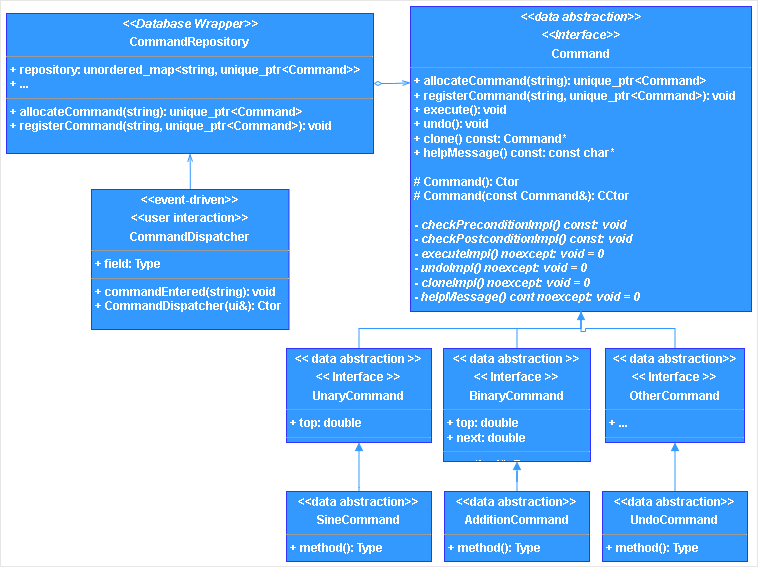

The diagram above was exported from draw.io. Its source (the exported page's mxGraphModel, read from the mxfile embedded in the PNG):
<mxGraphModel dx="1138" dy="510" grid="0" gridSize="10" guides="1" tooltips="1" connect="1" arrows="1" fold="1" page="1" pageScale="1" pageWidth="850" pageHeight="1100" math="0" shadow="0">
  <root>
    <mxCell id="0" />
    <mxCell id="1" parent="0" />
    <mxCell id="up_DHZHKlPlkTLnJTqVL-1" value="" style="rounded=0;whiteSpace=wrap;html=1;fontColor=#007FFF;strokeColor=#E6E6E6;fillColor=none;" vertex="1" parent="1">
      <mxGeometry x="73" y="257" width="757" height="566" as="geometry" />
    </mxCell>
    <mxCell id="lM-cr55NFm697q9sTs3_-13" style="edgeStyle=orthogonalEdgeStyle;rounded=0;orthogonalLoop=1;jettySize=auto;html=1;entryX=0;entryY=0.25;entryDx=0;entryDy=0;endArrow=openThin;endFill=0;startArrow=diamondThin;startFill=0;strokeColor=#3399FF;" parent="1" source="lM-cr55NFm697q9sTs3_-10" edge="1" target="lM-cr55NFm697q9sTs3_-11">
      <mxGeometry relative="1" as="geometry">
        <mxPoint x="510" y="340.25" as="targetPoint" />
      </mxGeometry>
    </mxCell>
    <mxCell id="lM-cr55NFm697q9sTs3_-10" value="&lt;p style=&quot;margin:0px;margin-top:4px;text-align:center;&quot;&gt;&lt;i&gt;&lt;b&gt;&lt;font color=&quot;#ffffff&quot;&gt;&amp;lt;&amp;lt;Database Wrapper&amp;gt;&amp;gt;&lt;/font&gt;&lt;/b&gt;&lt;/i&gt;&lt;/p&gt;&lt;p style=&quot;margin:0px;margin-top:4px;text-align:center;&quot;&gt;&lt;b&gt;&lt;font color=&quot;#ffffff&quot;&gt;CommandRepository&lt;/font&gt;&lt;/b&gt;&lt;/p&gt;&lt;hr size=&quot;1&quot;&gt;&lt;p style=&quot;margin:0px;margin-left:4px;&quot;&gt;&lt;b&gt;&lt;font color=&quot;#ffffff&quot;&gt;+ repository: unordered_map&amp;lt;string, unique_ptr&amp;lt;Command&amp;gt;&amp;gt;&lt;br&gt;+ ...&lt;/font&gt;&lt;/b&gt;&lt;/p&gt;&lt;hr size=&quot;1&quot;&gt;&lt;p style=&quot;margin:0px;margin-left:4px;&quot;&gt;&lt;b&gt;&lt;font color=&quot;#ffffff&quot;&gt;+ allocateCommand(string): unique_ptr&amp;lt;Command&amp;gt;&lt;br&gt;+ registerCommand(string, unique_ptr&amp;lt;Command&amp;gt;): void&lt;/font&gt;&lt;/b&gt;&lt;/p&gt;" style="verticalAlign=top;align=left;overflow=fill;fontSize=12;fontFamily=Helvetica;html=1;strokeColor=#3333FF;fillColor=#3399FF;" parent="1" vertex="1">
      <mxGeometry x="79" y="270" width="367" height="140" as="geometry" />
    </mxCell>
    <mxCell id="lM-cr55NFm697q9sTs3_-11" value="&lt;p style=&quot;margin:0px;margin-top:4px;text-align:center;&quot;&gt;&lt;i&gt;&lt;b&gt;&lt;font color=&quot;#ffffff&quot;&gt;&amp;lt;&amp;lt;data abstraction&amp;gt;&amp;gt;&lt;/font&gt;&lt;/b&gt;&lt;/i&gt;&lt;/p&gt;&lt;p style=&quot;margin:0px;margin-top:4px;text-align:center;&quot;&gt;&lt;i&gt;&lt;b&gt;&lt;font color=&quot;#ffffff&quot;&gt;&amp;lt;&amp;lt;Interface&amp;gt;&amp;gt;&lt;/font&gt;&lt;/b&gt;&lt;/i&gt;&lt;/p&gt;&lt;p style=&quot;margin:0px;margin-top:4px;text-align:center;&quot;&gt;&lt;b&gt;&lt;font color=&quot;#ffffff&quot;&gt;Command&lt;/font&gt;&lt;/b&gt;&lt;/p&gt;&lt;hr size=&quot;1&quot;&gt;&lt;p style=&quot;margin:0px;margin-left:4px;&quot;&gt;&lt;/p&gt;&lt;p style=&quot;margin:0px;margin-left:4px;&quot;&gt;&lt;b&gt;&lt;font color=&quot;#ffffff&quot;&gt;+ allocateCommand(string): unique_ptr&amp;lt;Command&amp;gt;&lt;br&gt;+ registerCommand(string, unique_ptr&amp;lt;Command&amp;gt;): void&lt;/font&gt;&lt;/b&gt;&lt;/p&gt;&lt;p style=&quot;margin:0px;margin-left:4px;&quot;&gt;&lt;b&gt;&lt;font color=&quot;#ffffff&quot;&gt;+ execute(): void&lt;/font&gt;&lt;/b&gt;&lt;/p&gt;&lt;p style=&quot;margin:0px;margin-left:4px;&quot;&gt;&lt;b&gt;&lt;font color=&quot;#ffffff&quot;&gt;+ undo(): void&lt;/font&gt;&lt;/b&gt;&lt;/p&gt;&lt;p style=&quot;margin:0px;margin-left:4px;&quot;&gt;&lt;b&gt;&lt;font color=&quot;#ffffff&quot;&gt;+ clone() const: Command*&lt;/font&gt;&lt;/b&gt;&lt;/p&gt;&lt;p style=&quot;margin:0px;margin-left:4px;&quot;&gt;&lt;b&gt;&lt;font color=&quot;#ffffff&quot;&gt;+ helpMessage() const: const char*&lt;/font&gt;&lt;/b&gt;&lt;/p&gt;&lt;p style=&quot;margin:0px;margin-left:4px;&quot;&gt;&lt;b&gt;&lt;font color=&quot;#ffffff&quot;&gt;&lt;br&gt;&lt;/font&gt;&lt;/b&gt;&lt;/p&gt;&lt;p style=&quot;margin:0px;margin-left:4px;&quot;&gt;&lt;b&gt;&lt;font color=&quot;#ffffff&quot;&gt;# Command(): Ctor&lt;/font&gt;&lt;/b&gt;&lt;/p&gt;&lt;p style=&quot;margin:0px;margin-left:4px;&quot;&gt;&lt;b&gt;&lt;font color=&quot;#ffffff&quot;&gt;# Command(const Command&amp;amp;): CCtor&lt;/font&gt;&lt;/b&gt;&lt;/p&gt;&lt;p style=&quot;margin:0px;margin-left:4px;&quot;&gt;&lt;b&gt;&lt;font color=&quot;#ffffff&quot;&gt;&lt;br&gt;&lt;/font&gt;&lt;/b&gt;&lt;/p&gt;&lt;p style=&quot;margin:0px;margin-left:4px;&quot;&gt;&lt;i&gt;&lt;b&gt;&lt;font color=&quot;#ffffff&quot;&gt;- checkPreconditionImpl() const: void&lt;/font&gt;&lt;/b&gt;&lt;/i&gt;&lt;/p&gt;&lt;p style=&quot;margin:0px;margin-left:4px;&quot;&gt;&lt;i&gt;&lt;b&gt;&lt;font color=&quot;#ffffff&quot;&gt;- checkPostconditionImpl() const: void&lt;/font&gt;&lt;/b&gt;&lt;/i&gt;&lt;/p&gt;&lt;p style=&quot;margin:0px;margin-left:4px;&quot;&gt;&lt;i&gt;&lt;b&gt;&lt;font color=&quot;#ffffff&quot;&gt;- executeImpl() noexcept: void = 0&lt;/font&gt;&lt;/b&gt;&lt;/i&gt;&lt;/p&gt;&lt;p style=&quot;margin:0px;margin-left:4px;&quot;&gt;&lt;i&gt;&lt;b&gt;&lt;font color=&quot;#ffffff&quot;&gt;- undoImpl() noexcept: void = 0&lt;/font&gt;&lt;/b&gt;&lt;/i&gt;&lt;/p&gt;&lt;p style=&quot;margin:0px;margin-left:4px;&quot;&gt;&lt;i&gt;&lt;b&gt;&lt;font color=&quot;#ffffff&quot;&gt;- cloneImpl() noexcept: void = 0&lt;/font&gt;&lt;/b&gt;&lt;/i&gt;&lt;/p&gt;&lt;p style=&quot;margin:0px;margin-left:4px;&quot;&gt;&lt;i&gt;&lt;b&gt;&lt;font color=&quot;#ffffff&quot;&gt;- helpMessage() cont noexcept: void = 0&lt;/font&gt;&lt;/b&gt;&lt;/i&gt;&lt;/p&gt;" style="verticalAlign=top;align=left;overflow=fill;fontSize=12;fontFamily=Helvetica;html=1;strokeColor=#3333FF;fillColor=#3399FF;" parent="1" vertex="1">
      <mxGeometry x="483" y="263" width="341" height="305" as="geometry" />
    </mxCell>
    <mxCell id="1n-eFEoyo4Ov7Ka9Sh4u-2" style="edgeStyle=orthogonalEdgeStyle;rounded=0;orthogonalLoop=1;jettySize=auto;html=1;entryX=0.5;entryY=1;entryDx=0;entryDy=0;startArrow=none;startFill=0;endArrow=block;endFill=1;strokeColor=#3399FF;" parent="1" source="1n-eFEoyo4Ov7Ka9Sh4u-1" target="lM-cr55NFm697q9sTs3_-11" edge="1">
      <mxGeometry relative="1" as="geometry">
        <Array as="points">
          <mxPoint x="432" y="585" />
          <mxPoint x="654" y="585" />
        </Array>
      </mxGeometry>
    </mxCell>
    <mxCell id="1n-eFEoyo4Ov7Ka9Sh4u-1" value="&lt;p style=&quot;margin:0px;margin-top:4px;text-align:center;&quot;&gt;&lt;font color=&quot;#ffffff&quot;&gt;&lt;b&gt;&amp;lt;&amp;lt; data abstraction &amp;gt;&amp;gt;&lt;/b&gt;&lt;/font&gt;&lt;/p&gt;&lt;p style=&quot;margin:0px;margin-top:4px;text-align:center;&quot;&gt;&lt;font color=&quot;#ffffff&quot;&gt;&lt;b&gt;&amp;lt;&amp;lt; Interface &amp;gt;&amp;gt;&lt;/b&gt;&lt;/font&gt;&lt;/p&gt;&lt;p style=&quot;margin:0px;margin-top:4px;text-align:center;&quot;&gt;&lt;b&gt;&lt;font color=&quot;#ffffff&quot;&gt;UnaryCommand&lt;/font&gt;&lt;/b&gt;&lt;/p&gt;&lt;hr size=&quot;1&quot;&gt;&lt;p style=&quot;margin:0px;margin-left:4px;&quot;&gt;&lt;font color=&quot;#ffffff&quot;&gt;&lt;b&gt;+ top: double&lt;/b&gt;&lt;/font&gt;&lt;/p&gt;&lt;hr size=&quot;1&quot;&gt;&lt;p style=&quot;margin:0px;margin-left:4px;&quot;&gt;&lt;font color=&quot;#ffffff&quot;&gt;&lt;b&gt;+ method(): Type&lt;/b&gt;&lt;/font&gt;&lt;/p&gt;" style="verticalAlign=top;align=left;overflow=fill;fontSize=12;fontFamily=Helvetica;html=1;strokeColor=#3333FF;fillColor=#3399FF;" parent="1" vertex="1">
      <mxGeometry x="359" y="605" width="145" height="94" as="geometry" />
    </mxCell>
    <mxCell id="1n-eFEoyo4Ov7Ka9Sh4u-4" style="edgeStyle=orthogonalEdgeStyle;rounded=0;orthogonalLoop=1;jettySize=auto;html=1;startArrow=none;startFill=0;endArrow=openThin;endFill=0;strokeColor=#3399FF;" parent="1" source="1n-eFEoyo4Ov7Ka9Sh4u-3" target="lM-cr55NFm697q9sTs3_-10" edge="1">
      <mxGeometry relative="1" as="geometry" />
    </mxCell>
    <mxCell id="1n-eFEoyo4Ov7Ka9Sh4u-3" value="&lt;p style=&quot;margin:0px;margin-top:4px;text-align:center;&quot;&gt;&lt;font color=&quot;#ffffff&quot;&gt;&lt;b&gt;&amp;lt;&amp;lt;event-driven&amp;gt;&amp;gt;&lt;/b&gt;&lt;/font&gt;&lt;/p&gt;&lt;p style=&quot;margin:0px;margin-top:4px;text-align:center;&quot;&gt;&lt;font color=&quot;#ffffff&quot;&gt;&lt;b&gt;&amp;lt;&amp;lt;user interaction&amp;gt;&amp;gt;&lt;/b&gt;&lt;/font&gt;&lt;/p&gt;&lt;p style=&quot;margin:0px;margin-top:4px;text-align:center;&quot;&gt;&lt;font color=&quot;#ffffff&quot;&gt;&lt;b&gt;CommandDispatcher&lt;/b&gt;&lt;/font&gt;&lt;/p&gt;&lt;hr size=&quot;1&quot;&gt;&lt;p style=&quot;margin:0px;margin-left:4px;&quot;&gt;&lt;font color=&quot;#ffffff&quot;&gt;&lt;b&gt;+ field: Type&lt;/b&gt;&lt;/font&gt;&lt;/p&gt;&lt;hr size=&quot;1&quot;&gt;&lt;p style=&quot;margin:0px;margin-left:4px;&quot;&gt;&lt;font color=&quot;#ffffff&quot;&gt;&lt;b&gt;+ commandEntered(string): void&lt;/b&gt;&lt;/font&gt;&lt;/p&gt;&lt;p style=&quot;margin:0px;margin-left:4px;&quot;&gt;&lt;font color=&quot;#ffffff&quot;&gt;&lt;b&gt;+ CommandDispatcher(ui&amp;amp;): Ctor&lt;/b&gt;&lt;/font&gt;&lt;/p&gt;" style="verticalAlign=top;align=left;overflow=fill;fontSize=12;fontFamily=Helvetica;html=1;strokeColor=#3333FF;fillColor=#3399FF;" parent="1" vertex="1">
      <mxGeometry x="164" y="446" width="197.5" height="140" as="geometry" />
    </mxCell>
    <mxCell id="yXZPxAYs5Mh4rDNoiW9n-3" style="edgeStyle=orthogonalEdgeStyle;rounded=0;orthogonalLoop=1;jettySize=auto;html=1;entryX=0.5;entryY=1;entryDx=0;entryDy=0;fontColor=#FFFFFF;endArrow=none;endFill=0;strokeColor=#3399FF;" edge="1" parent="1" source="yXZPxAYs5Mh4rDNoiW9n-1" target="lM-cr55NFm697q9sTs3_-11">
      <mxGeometry relative="1" as="geometry" />
    </mxCell>
    <mxCell id="yXZPxAYs5Mh4rDNoiW9n-1" value="&lt;p style=&quot;margin:0px;margin-top:4px;text-align:center;&quot;&gt;&lt;font color=&quot;#ffffff&quot;&gt;&lt;b&gt;&amp;lt;&amp;lt; data abstraction &amp;gt;&amp;gt;&lt;/b&gt;&lt;/font&gt;&lt;/p&gt;&lt;p style=&quot;margin:0px;margin-top:4px;text-align:center;&quot;&gt;&lt;font color=&quot;#ffffff&quot;&gt;&lt;b&gt;&amp;lt;&amp;lt; Interface &amp;gt;&amp;gt;&lt;/b&gt;&lt;/font&gt;&lt;/p&gt;&lt;p style=&quot;margin:0px;margin-top:4px;text-align:center;&quot;&gt;&lt;b&gt;&lt;font color=&quot;#ffffff&quot;&gt;BinaryCommand&lt;/font&gt;&lt;/b&gt;&lt;/p&gt;&lt;hr size=&quot;1&quot;&gt;&lt;p style=&quot;margin:0px;margin-left:4px;&quot;&gt;&lt;font color=&quot;#ffffff&quot;&gt;&lt;b&gt;+ top: double&lt;/b&gt;&lt;/font&gt;&lt;/p&gt;&lt;p style=&quot;margin:0px;margin-left:4px;&quot;&gt;&lt;font color=&quot;#ffffff&quot;&gt;&lt;b&gt;+ next: double&lt;/b&gt;&lt;/font&gt;&lt;/p&gt;&lt;hr size=&quot;1&quot;&gt;&lt;p style=&quot;margin:0px;margin-left:4px;&quot;&gt;&lt;font color=&quot;#ffffff&quot;&gt;&lt;b&gt;+ method(): Type&lt;/b&gt;&lt;/font&gt;&lt;/p&gt;" style="verticalAlign=top;align=left;overflow=fill;fontSize=12;fontFamily=Helvetica;html=1;strokeColor=#3333FF;fillColor=#3399FF;" vertex="1" parent="1">
      <mxGeometry x="516" y="605" width="147" height="113" as="geometry" />
    </mxCell>
    <mxCell id="yXZPxAYs5Mh4rDNoiW9n-4" style="edgeStyle=orthogonalEdgeStyle;rounded=0;orthogonalLoop=1;jettySize=auto;html=1;entryX=0.5;entryY=1;entryDx=0;entryDy=0;fontColor=#FFFFFF;endArrow=none;endFill=0;strokeColor=#3399FF;" edge="1" parent="1" source="yXZPxAYs5Mh4rDNoiW9n-2" target="lM-cr55NFm697q9sTs3_-11">
      <mxGeometry relative="1" as="geometry" />
    </mxCell>
    <mxCell id="yXZPxAYs5Mh4rDNoiW9n-2" value="&lt;p style=&quot;margin:0px;margin-top:4px;text-align:center;&quot;&gt;&lt;font color=&quot;#ffffff&quot;&gt;&lt;b&gt;&amp;lt;&amp;lt; data abstraction&amp;gt;&amp;gt;&lt;/b&gt;&lt;/font&gt;&lt;/p&gt;&lt;p style=&quot;margin:0px;margin-top:4px;text-align:center;&quot;&gt;&lt;b&gt;&lt;font color=&quot;#ffffff&quot;&gt;&amp;lt;&amp;lt; Interface &amp;gt;&amp;gt;&lt;/font&gt;&lt;/b&gt;&lt;/p&gt;&lt;p style=&quot;margin:0px;margin-top:4px;text-align:center;&quot;&gt;&lt;b&gt;&lt;font color=&quot;#ffffff&quot;&gt;OtherCommand&lt;/font&gt;&lt;/b&gt;&lt;/p&gt;&lt;hr size=&quot;1&quot;&gt;&lt;p style=&quot;margin:0px;margin-left:4px;&quot;&gt;&lt;font color=&quot;#ffffff&quot;&gt;&lt;b&gt;+ ...&lt;/b&gt;&lt;/font&gt;&lt;/p&gt;&lt;hr size=&quot;1&quot;&gt;&lt;p style=&quot;margin:0px;margin-left:4px;&quot;&gt;&lt;font color=&quot;#ffffff&quot;&gt;&lt;b&gt;+ method(): Type&lt;/b&gt;&lt;/font&gt;&lt;/p&gt;" style="verticalAlign=top;align=left;overflow=fill;fontSize=12;fontFamily=Helvetica;html=1;strokeColor=#3333FF;fillColor=#3399FF;" vertex="1" parent="1">
      <mxGeometry x="678" y="605" width="139" height="94" as="geometry" />
    </mxCell>
    <mxCell id="yXZPxAYs5Mh4rDNoiW9n-6" style="edgeStyle=orthogonalEdgeStyle;rounded=0;orthogonalLoop=1;jettySize=auto;html=1;entryX=0.5;entryY=1;entryDx=0;entryDy=0;fontColor=#FFFFFF;endArrow=block;endFill=1;strokeColor=#3399FF;" edge="1" parent="1" source="yXZPxAYs5Mh4rDNoiW9n-5" target="1n-eFEoyo4Ov7Ka9Sh4u-1">
      <mxGeometry relative="1" as="geometry">
        <Array as="points">
          <mxPoint x="432" y="744" />
          <mxPoint x="432" y="744" />
        </Array>
      </mxGeometry>
    </mxCell>
    <mxCell id="yXZPxAYs5Mh4rDNoiW9n-5" value="&lt;p style=&quot;margin:0px;margin-top:4px;text-align:center;&quot;&gt;&lt;font color=&quot;#ffffff&quot;&gt;&lt;b&gt;&amp;lt;&amp;lt;data abstraction&amp;gt;&amp;gt;&lt;/b&gt;&lt;/font&gt;&lt;/p&gt;&lt;p style=&quot;margin:0px;margin-top:4px;text-align:center;&quot;&gt;&lt;b&gt;&lt;font color=&quot;#ffffff&quot;&gt;SineCommand&lt;/font&gt;&lt;/b&gt;&lt;/p&gt;&lt;hr size=&quot;1&quot;&gt;&lt;p style=&quot;margin:0px;margin-left:4px;&quot;&gt;&lt;font color=&quot;#ffffff&quot;&gt;&lt;b&gt;+ method(): Type&lt;/b&gt;&lt;/font&gt;&lt;/p&gt;" style="verticalAlign=top;align=left;overflow=fill;fontSize=12;fontFamily=Helvetica;html=1;strokeColor=#3333FF;fillColor=#3399FF;" vertex="1" parent="1">
      <mxGeometry x="359" y="748" width="145" height="70" as="geometry" />
    </mxCell>
    <mxCell id="yXZPxAYs5Mh4rDNoiW9n-8" style="edgeStyle=orthogonalEdgeStyle;rounded=0;orthogonalLoop=1;jettySize=auto;html=1;fontColor=#FFFFFF;endArrow=block;endFill=1;strokeColor=#3399FF;" edge="1" parent="1" source="yXZPxAYs5Mh4rDNoiW9n-7" target="yXZPxAYs5Mh4rDNoiW9n-1">
      <mxGeometry relative="1" as="geometry" />
    </mxCell>
    <mxCell id="yXZPxAYs5Mh4rDNoiW9n-7" value="&lt;p style=&quot;margin:0px;margin-top:4px;text-align:center;&quot;&gt;&lt;font color=&quot;#ffffff&quot;&gt;&lt;b&gt;&amp;lt;&amp;lt;data abstraction&amp;gt;&amp;gt;&lt;/b&gt;&lt;/font&gt;&lt;/p&gt;&lt;p style=&quot;margin:0px;margin-top:4px;text-align:center;&quot;&gt;&lt;b&gt;&lt;font color=&quot;#ffffff&quot;&gt;AdditionCommand&lt;/font&gt;&lt;/b&gt;&lt;/p&gt;&lt;hr size=&quot;1&quot;&gt;&lt;p style=&quot;margin:0px;margin-left:4px;&quot;&gt;&lt;font color=&quot;#ffffff&quot;&gt;&lt;b&gt;+ method(): Type&lt;/b&gt;&lt;/font&gt;&lt;/p&gt;" style="verticalAlign=top;align=left;overflow=fill;fontSize=12;fontFamily=Helvetica;html=1;strokeColor=#3333FF;fillColor=#3399FF;" vertex="1" parent="1">
      <mxGeometry x="517" y="748" width="145" height="70" as="geometry" />
    </mxCell>
    <mxCell id="yXZPxAYs5Mh4rDNoiW9n-10" style="edgeStyle=orthogonalEdgeStyle;rounded=0;orthogonalLoop=1;jettySize=auto;html=1;fontColor=#FFFFFF;endArrow=block;endFill=1;strokeColor=#3399FF;" edge="1" parent="1" source="yXZPxAYs5Mh4rDNoiW9n-9" target="yXZPxAYs5Mh4rDNoiW9n-2">
      <mxGeometry relative="1" as="geometry" />
    </mxCell>
    <mxCell id="yXZPxAYs5Mh4rDNoiW9n-9" value="&lt;p style=&quot;margin:0px;margin-top:4px;text-align:center;&quot;&gt;&lt;font color=&quot;#ffffff&quot;&gt;&lt;b&gt;&amp;lt;&amp;lt;data abstraction&amp;gt;&amp;gt;&lt;/b&gt;&lt;/font&gt;&lt;/p&gt;&lt;p style=&quot;margin:0px;margin-top:4px;text-align:center;&quot;&gt;&lt;b&gt;&lt;font color=&quot;#ffffff&quot;&gt;UndoCommand&lt;/font&gt;&lt;/b&gt;&lt;/p&gt;&lt;hr size=&quot;1&quot;&gt;&lt;p style=&quot;margin:0px;margin-left:4px;&quot;&gt;&lt;font color=&quot;#ffffff&quot;&gt;&lt;b&gt;+ method(): Type&lt;/b&gt;&lt;/font&gt;&lt;/p&gt;" style="verticalAlign=top;align=left;overflow=fill;fontSize=12;fontFamily=Helvetica;html=1;strokeColor=#3333FF;fillColor=#3399FF;" vertex="1" parent="1">
      <mxGeometry x="675" y="748" width="145" height="70" as="geometry" />
    </mxCell>
  </root>
</mxGraphModel>